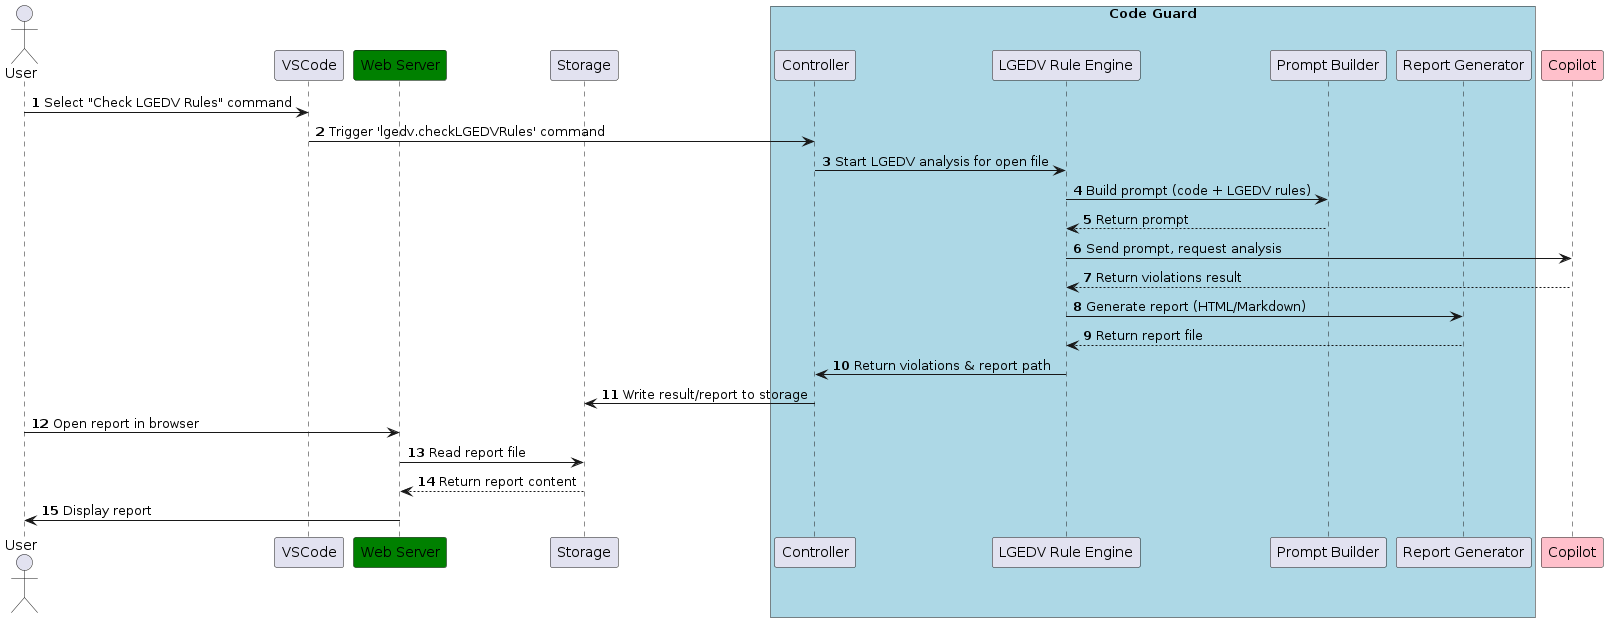

The diagram above was rendered by PlantUML. Its source (embedded in the PNG):
@startuml
actor User
participant "VSCode" as palette
participant "Web Server" as websrv #green
participant "Storage" as storage
box "Code Guard" #LightBlue
  participant "Controller" as controller
  participant "LGEDV Rule Engine" as ruleEngine
  participant "Prompt Builder" as promptBuilder
  participant "Report Generator" as reportGen
end box
participant "Copilot" as copilot #pink

autonumber
User -> palette : Select "Check LGEDV Rules" command
palette -> controller : Trigger 'lgedv.checkLGEDVRules' command
controller -> ruleEngine : Start LGEDV analysis for open file
ruleEngine -> promptBuilder : Build prompt (code + LGEDV rules)
promptBuilder --> ruleEngine : Return prompt
ruleEngine -> copilot : Send prompt, request analysis
copilot --> ruleEngine : Return violations result
ruleEngine -> reportGen : Generate report (HTML/Markdown)
reportGen --> ruleEngine : Return report file
ruleEngine -> controller : Return violations & report path
controller -> storage : Write result/report to storage
User -> websrv : Open report in browser
websrv -> storage : Read report file
storage --> websrv : Return report content
websrv -> User : Display report
@enduml